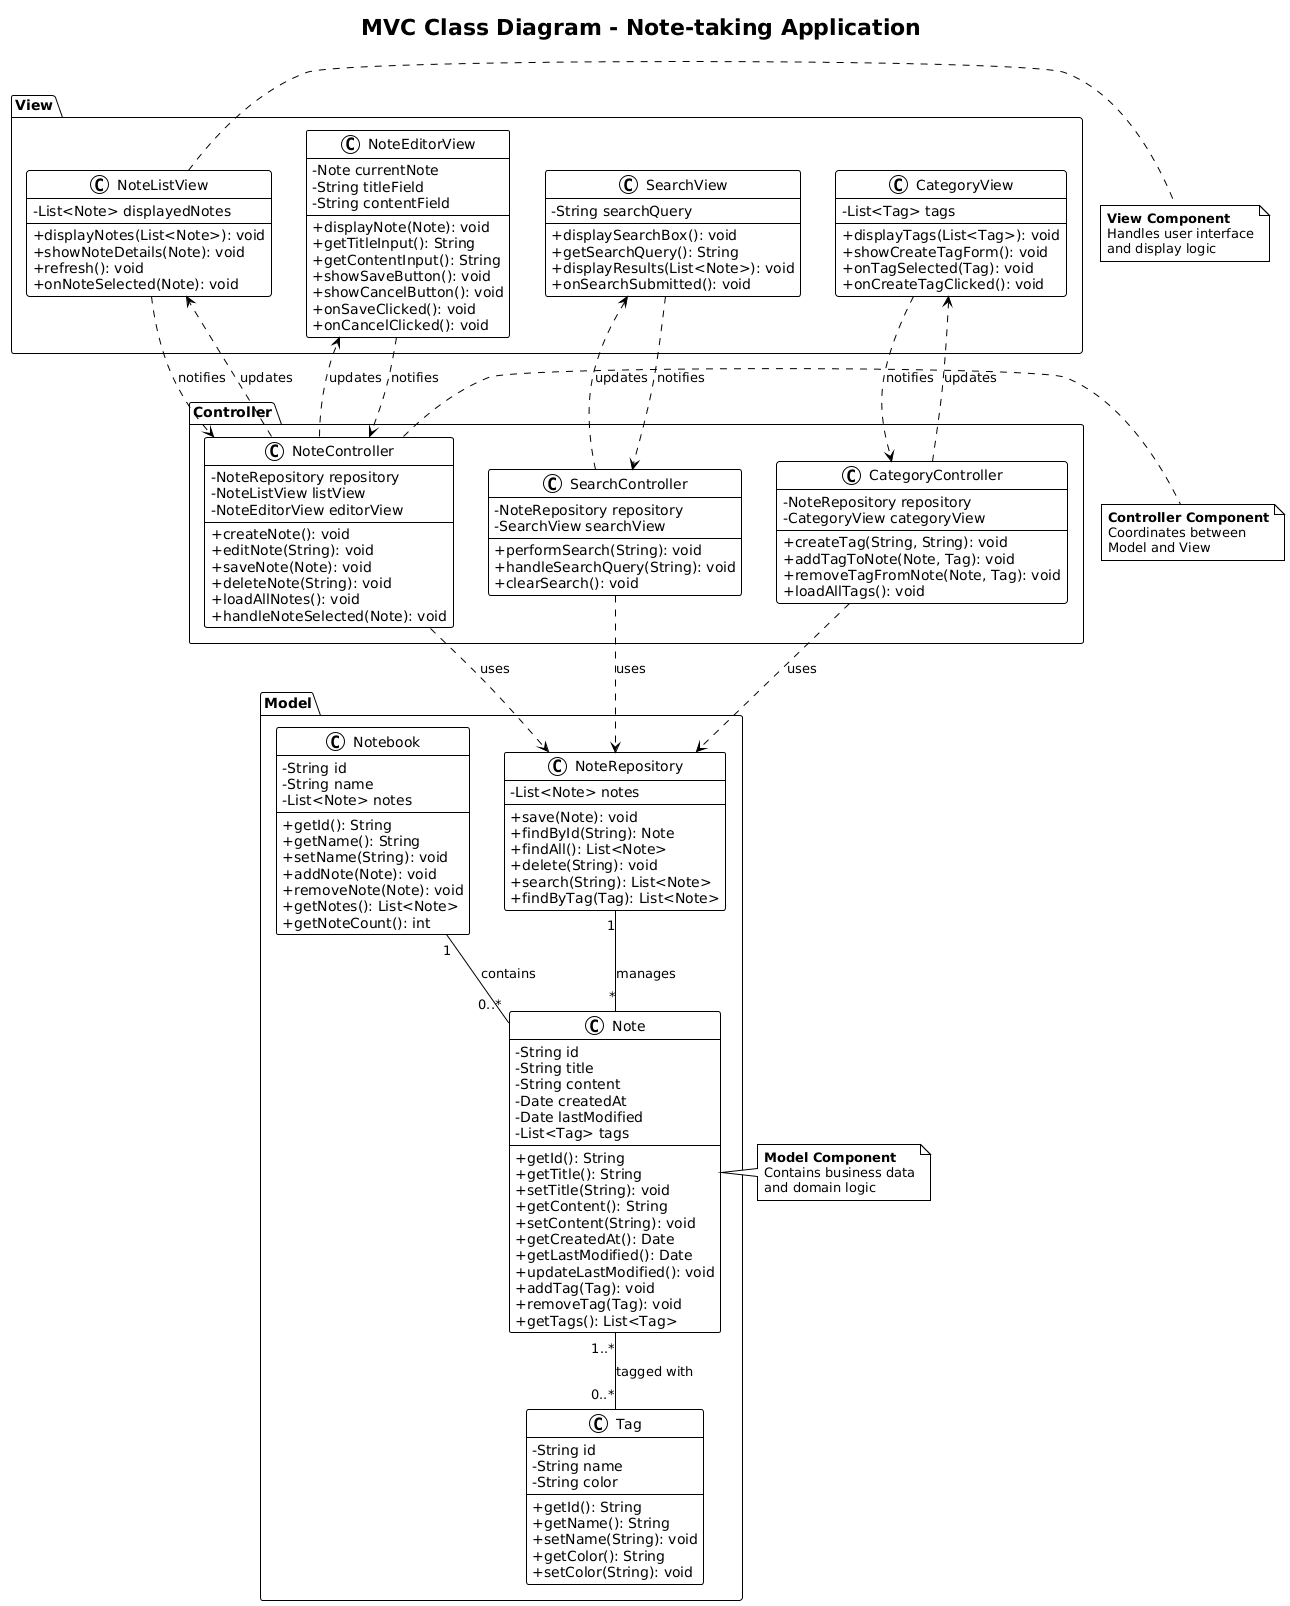

The diagram above was rendered by PlantUML. Its source (embedded in the PNG):
@startuml
!theme plain
skinparam classAttributeIconSize 0
skinparam shadowing false

title MVC Class Diagram - Note-taking Application

package "Model" {
    class Note {
        -String id
        -String title
        -String content
        -Date createdAt
        -Date lastModified
        -List<Tag> tags
        +getId(): String
        +getTitle(): String
        +setTitle(String): void
        +getContent(): String
        +setContent(String): void
        +getCreatedAt(): Date
        +getLastModified(): Date
        +updateLastModified(): void
        +addTag(Tag): void
        +removeTag(Tag): void
        +getTags(): List<Tag>
    }
    
    class Notebook {
        -String id
        -String name
        -List<Note> notes
        +getId(): String
        +getName(): String
        +setName(String): void
        +addNote(Note): void
        +removeNote(Note): void
        +getNotes(): List<Note>
        +getNoteCount(): int
    }
    
    class Tag {
        -String id
        -String name
        -String color
        +getId(): String
        +getName(): String
        +setName(String): void
        +getColor(): String
        +setColor(String): void
    }
    
    class NoteRepository {
        -List<Note> notes
        +save(Note): void
        +findById(String): Note
        +findAll(): List<Note>
        +delete(String): void
        +search(String): List<Note>
        +findByTag(Tag): List<Note>
    }
    
    Note "1..*" -- "0..*" Tag : tagged with
    Notebook "1" -- "0..*" Note : contains
    NoteRepository "1" -- "*" Note : manages
}

package "View" {
    class NoteListView {
        -List<Note> displayedNotes
        +displayNotes(List<Note>): void
        +showNoteDetails(Note): void
        +refresh(): void
        +onNoteSelected(Note): void
    }
    
    class NoteEditorView {
        -Note currentNote
        -String titleField
        -String contentField
        +displayNote(Note): void
        +getTitleInput(): String
        +getContentInput(): String
        +showSaveButton(): void
        +showCancelButton(): void
        +onSaveClicked(): void
        +onCancelClicked(): void
    }
    
    class SearchView {
        -String searchQuery
        +displaySearchBox(): void
        +getSearchQuery(): String
        +displayResults(List<Note>): void
        +onSearchSubmitted(): void
    }
    
    class CategoryView {
        -List<Tag> tags
        +displayTags(List<Tag>): void
        +showCreateTagForm(): void
        +onTagSelected(Tag): void
        +onCreateTagClicked(): void
    }
}

package "Controller" {
    class NoteController {
        -NoteRepository repository
        -NoteListView listView
        -NoteEditorView editorView
        +createNote(): void
        +editNote(String): void
        +saveNote(Note): void
        +deleteNote(String): void
        +loadAllNotes(): void
        +handleNoteSelected(Note): void
    }
    
    class SearchController {
        -NoteRepository repository
        -SearchView searchView
        +performSearch(String): void
        +handleSearchQuery(String): void
        +clearSearch(): void
    }
    
    class CategoryController {
        -NoteRepository repository
        -CategoryView categoryView
        +createTag(String, String): void
        +addTagToNote(Note, Tag): void
        +removeTagFromNote(Note, Tag): void
        +loadAllTags(): void
    }
}

' Relationships
NoteController ..> NoteRepository : uses
NoteController ..> NoteListView : updates
NoteController ..> NoteEditorView : updates

SearchController ..> NoteRepository : uses
SearchController ..> SearchView : updates

CategoryController ..> NoteRepository : uses
CategoryController ..> CategoryView : updates

NoteListView ..> NoteController : notifies
NoteEditorView ..> NoteController : notifies
SearchView ..> SearchController : notifies
CategoryView ..> CategoryController : notifies

note right of Note
    **Model Component**
    Contains business data
    and domain logic
end note

note right of NoteListView
    **View Component**
    Handles user interface
    and display logic
end note

note right of NoteController
    **Controller Component**
    Coordinates between
    Model and View
end note
@enduml